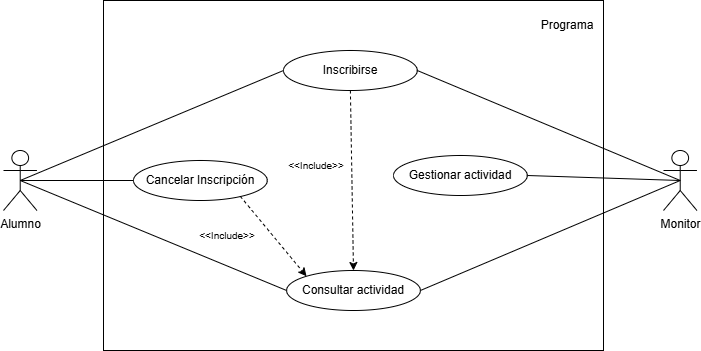

The diagram above was exported from draw.io. Its source (the exported page's mxGraphModel, read from the mxfile embedded in the PNG):
<mxGraphModel dx="1042" dy="562" grid="1" gridSize="10" guides="1" tooltips="1" connect="1" arrows="1" fold="1" page="1" pageScale="1" pageWidth="827" pageHeight="1169" math="0" shadow="0">
  <root>
    <mxCell id="0" />
    <mxCell id="1" parent="0" />
    <mxCell id="EkNOsrEUFmLogZogPZ2e-20" value="" style="rounded=0;whiteSpace=wrap;html=1;movable=1;resizable=1;rotatable=1;deletable=1;editable=1;locked=0;connectable=1;" parent="1" vertex="1">
      <mxGeometry x="140" y="110" width="500" height="350" as="geometry" />
    </mxCell>
    <mxCell id="EkNOsrEUFmLogZogPZ2e-22" value="Programa" style="text;html=1;align=center;verticalAlign=middle;whiteSpace=wrap;rounded=0;" parent="1" vertex="1">
      <mxGeometry x="573.78" y="120" width="60" height="30" as="geometry" />
    </mxCell>
    <mxCell id="QY0SQj3cPCT6WU7umsOw-1" value="Alumno" style="shape=umlActor;verticalLabelPosition=bottom;verticalAlign=top;html=1;outlineConnect=0;" parent="1" vertex="1">
      <mxGeometry x="40" y="260" width="33.44444444444445" height="60" as="geometry" />
    </mxCell>
    <object label="Monitor" id="QY0SQj3cPCT6WU7umsOw-2">
      <mxCell style="shape=umlActor;verticalLabelPosition=bottom;verticalAlign=top;html=1;outlineConnect=0;" parent="1" vertex="1">
        <mxGeometry x="700" y="260" width="33.44444444444445" height="60" as="geometry" />
      </mxCell>
    </object>
    <mxCell id="QY0SQj3cPCT6WU7umsOw-3" value="Consultar actividad" style="ellipse;whiteSpace=wrap;html=1;" parent="1" vertex="1">
      <mxGeometry x="323.1122222222223" y="380" width="133.7777777777778" height="40" as="geometry" />
    </mxCell>
    <mxCell id="EkNOsrEUFmLogZogPZ2e-8" value="Cancelar Inscripción" style="ellipse;whiteSpace=wrap;html=1;" parent="1" vertex="1">
      <mxGeometry x="170.00222222222223" y="270" width="133.7777777777778" height="40" as="geometry" />
    </mxCell>
    <mxCell id="EkNOsrEUFmLogZogPZ2e-10" value="Gestionar actividad" style="ellipse;whiteSpace=wrap;html=1;" parent="1" vertex="1">
      <mxGeometry x="430.00222222222226" y="265" width="133.7777777777778" height="40" as="geometry" />
    </mxCell>
    <mxCell id="kK95bUnEk6G-4wZUGz1S-19" value="" style="endArrow=none;html=1;rounded=0;entryX=0;entryY=0.5;entryDx=0;entryDy=0;exitX=0.5;exitY=0.5;exitDx=0;exitDy=0;exitPerimeter=0;startFill=0;" parent="1" source="QY0SQj3cPCT6WU7umsOw-1" target="EkNOsrEUFmLogZogPZ2e-8" edge="1">
      <mxGeometry width="50" height="50" relative="1" as="geometry">
        <mxPoint x="360" y="290" as="sourcePoint" />
        <mxPoint x="410" y="240" as="targetPoint" />
      </mxGeometry>
    </mxCell>
    <mxCell id="kK95bUnEk6G-4wZUGz1S-23" value="" style="endArrow=none;html=1;rounded=0;entryX=0;entryY=0.5;entryDx=0;entryDy=0;exitX=0.5;exitY=0.5;exitDx=0;exitDy=0;exitPerimeter=0;startFill=0;" parent="1" source="QY0SQj3cPCT6WU7umsOw-1" target="QY0SQj3cPCT6WU7umsOw-3" edge="1">
      <mxGeometry width="50" height="50" relative="1" as="geometry">
        <mxPoint x="360" y="290" as="sourcePoint" />
        <mxPoint x="410" y="240" as="targetPoint" />
      </mxGeometry>
    </mxCell>
    <mxCell id="kK95bUnEk6G-4wZUGz1S-27" value="Inscribirse" style="ellipse;whiteSpace=wrap;html=1;" parent="1" vertex="1">
      <mxGeometry x="320.00222222222226" y="160" width="133.7777777777778" height="40" as="geometry" />
    </mxCell>
    <mxCell id="kK95bUnEk6G-4wZUGz1S-28" value="" style="endArrow=none;html=1;rounded=0;exitX=0.5;exitY=0.5;exitDx=0;exitDy=0;exitPerimeter=0;startFill=0;entryX=1;entryY=0.5;entryDx=0;entryDy=0;" parent="1" source="QY0SQj3cPCT6WU7umsOw-2" target="kK95bUnEk6G-4wZUGz1S-27" edge="1">
      <mxGeometry width="50" height="50" relative="1" as="geometry">
        <mxPoint x="360" y="340" as="sourcePoint" />
        <mxPoint x="580" y="200" as="targetPoint" />
      </mxGeometry>
    </mxCell>
    <mxCell id="kK95bUnEk6G-4wZUGz1S-29" value="" style="endArrow=none;html=1;rounded=0;entryX=1;entryY=0.5;entryDx=0;entryDy=0;exitX=0.5;exitY=0.5;exitDx=0;exitDy=0;exitPerimeter=0;startFill=0;" parent="1" source="QY0SQj3cPCT6WU7umsOw-2" target="EkNOsrEUFmLogZogPZ2e-10" edge="1">
      <mxGeometry width="50" height="50" relative="1" as="geometry">
        <mxPoint x="360" y="340" as="sourcePoint" />
        <mxPoint x="410" y="290" as="targetPoint" />
      </mxGeometry>
    </mxCell>
    <mxCell id="kK95bUnEk6G-4wZUGz1S-32" value="" style="endArrow=none;html=1;rounded=0;exitX=0.5;exitY=0.5;exitDx=0;exitDy=0;exitPerimeter=0;entryX=0;entryY=0.5;entryDx=0;entryDy=0;" parent="1" source="QY0SQj3cPCT6WU7umsOw-1" target="kK95bUnEk6G-4wZUGz1S-27" edge="1">
      <mxGeometry width="50" height="50" relative="1" as="geometry">
        <mxPoint x="360" y="340" as="sourcePoint" />
        <mxPoint x="410" y="290" as="targetPoint" />
      </mxGeometry>
    </mxCell>
    <mxCell id="kK95bUnEk6G-4wZUGz1S-37" value="" style="endArrow=classic;html=1;rounded=0;exitX=0.798;exitY=0.895;exitDx=0;exitDy=0;dashed=1;entryX=0;entryY=0;entryDx=0;entryDy=0;exitPerimeter=0;" parent="1" source="EkNOsrEUFmLogZogPZ2e-8" target="QY0SQj3cPCT6WU7umsOw-3" edge="1">
      <mxGeometry width="50" height="50" relative="1" as="geometry">
        <mxPoint x="297" y="230" as="sourcePoint" />
        <mxPoint x="390" y="190" as="targetPoint" />
      </mxGeometry>
    </mxCell>
    <mxCell id="kK95bUnEk6G-4wZUGz1S-38" value="&lt;font style=&quot;font-size: 10px;&quot;&gt;&amp;lt;&amp;lt;Include&amp;gt;&amp;gt;&lt;/font&gt;" style="text;html=1;align=center;verticalAlign=middle;whiteSpace=wrap;rounded=0;" parent="1" vertex="1">
      <mxGeometry x="233.78" y="330" width="60" height="30" as="geometry" />
    </mxCell>
    <mxCell id="kK95bUnEk6G-4wZUGz1S-41" value="" style="endArrow=none;html=1;rounded=0;exitX=1;exitY=0.5;exitDx=0;exitDy=0;entryX=0.5;entryY=0.5;entryDx=0;entryDy=0;entryPerimeter=0;" parent="1" source="QY0SQj3cPCT6WU7umsOw-3" target="QY0SQj3cPCT6WU7umsOw-2" edge="1">
      <mxGeometry width="50" height="50" relative="1" as="geometry">
        <mxPoint x="360" y="350" as="sourcePoint" />
        <mxPoint x="410" y="300" as="targetPoint" />
      </mxGeometry>
    </mxCell>
    <mxCell id="kK95bUnEk6G-4wZUGz1S-42" value="" style="endArrow=classic;html=1;rounded=0;exitX=0.5;exitY=1;exitDx=0;exitDy=0;dashed=1;entryX=0.5;entryY=0;entryDx=0;entryDy=0;" parent="1" source="kK95bUnEk6G-4wZUGz1S-27" target="QY0SQj3cPCT6WU7umsOw-3" edge="1">
      <mxGeometry width="50" height="50" relative="1" as="geometry">
        <mxPoint x="364" y="235" as="sourcePoint" />
        <mxPoint x="450" y="235" as="targetPoint" />
      </mxGeometry>
    </mxCell>
    <mxCell id="kK95bUnEk6G-4wZUGz1S-43" value="&lt;font style=&quot;font-size: 10px;&quot;&gt;&amp;lt;&amp;lt;Include&amp;gt;&amp;gt;&lt;/font&gt;" style="text;html=1;align=center;verticalAlign=middle;whiteSpace=wrap;rounded=0;" parent="1" vertex="1">
      <mxGeometry x="323.11" y="260" width="60" height="30" as="geometry" />
    </mxCell>
  </root>
</mxGraphModel>